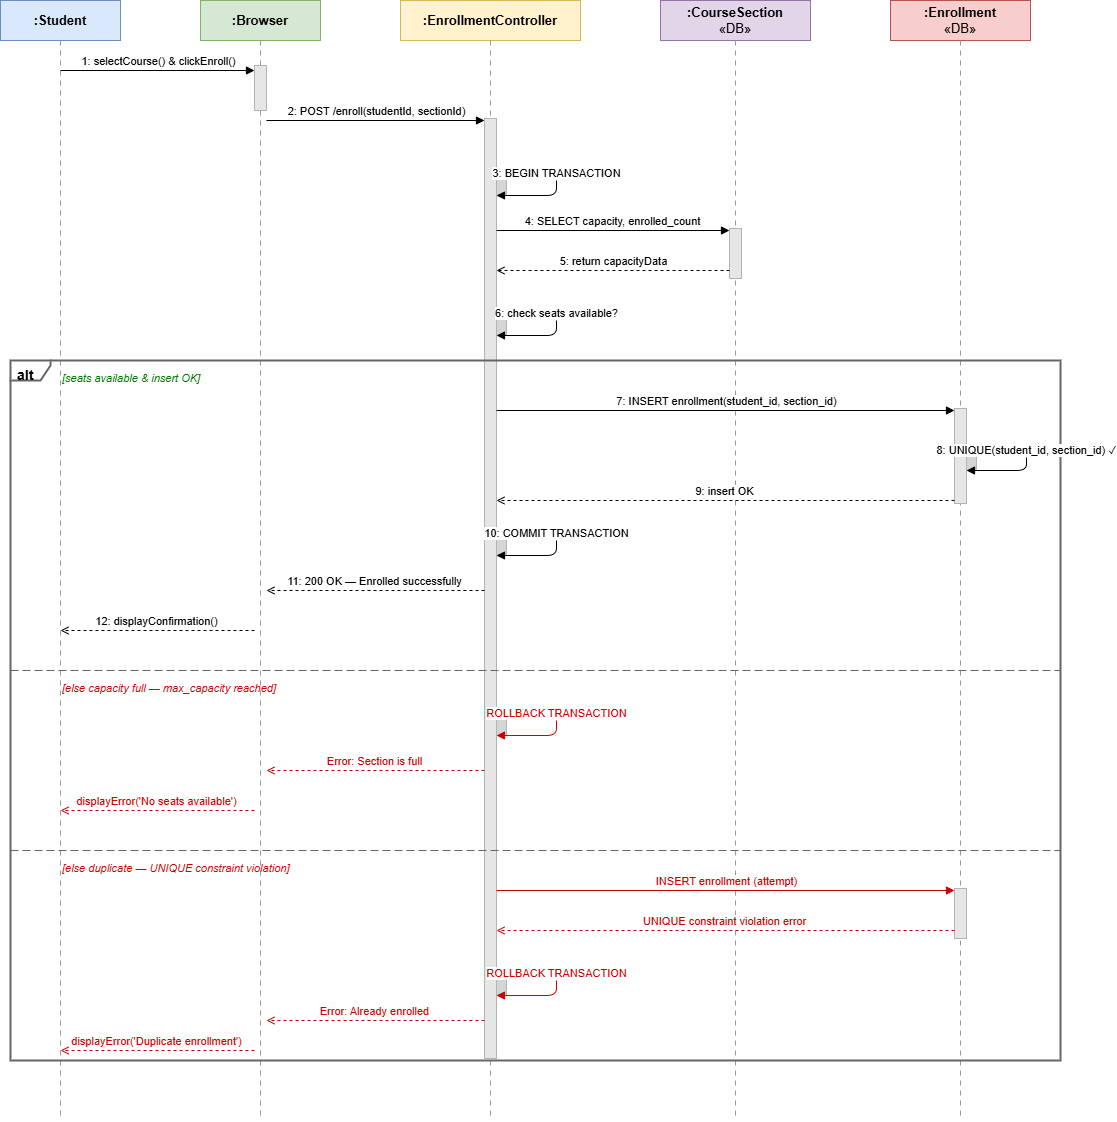

The diagram above was exported from draw.io. Its source (the exported page's mxGraphModel, read from the mxfile embedded in the PNG):
<mxGraphModel dx="1548" dy="902" grid="1" gridSize="10" guides="1" tooltips="1" connect="1" arrows="1" fold="1" page="0" pageScale="1" pageWidth="1600" pageHeight="1400" math="0" shadow="0">
  <root>
    <mxCell id="0" />
    <mxCell id="1" parent="0" />
    <mxCell id="p1" parent="1" style="rounded=0;whiteSpace=wrap;html=1;fillColor=#dae8fc;strokeColor=#6c8ebf;fontSize=13;" value="&lt;b&gt;:Student&lt;/b&gt;" vertex="1">
      <mxGeometry height="40" width="120" x="40" y="30" as="geometry" />
    </mxCell>
    <mxCell id="p2" parent="1" style="rounded=0;whiteSpace=wrap;html=1;fillColor=#d5e8d4;strokeColor=#82b366;fontSize=13;" value="&lt;b&gt;:Browser&lt;/b&gt;" vertex="1">
      <mxGeometry height="40" width="120" x="240" y="30" as="geometry" />
    </mxCell>
    <mxCell id="p3" parent="1" style="rounded=0;whiteSpace=wrap;html=1;fillColor=#fff2cc;strokeColor=#d6b656;fontSize=13;" value="&lt;b&gt;:EnrollmentController&lt;/b&gt;" vertex="1">
      <mxGeometry height="40" width="180" x="440" y="30" as="geometry" />
    </mxCell>
    <mxCell id="p4" parent="1" style="rounded=0;whiteSpace=wrap;html=1;fillColor=#e1d5e7;strokeColor=#9673a6;fontSize=13;" value="&lt;b&gt;:CourseSection&lt;/b&gt;&lt;br&gt;«DB»" vertex="1">
      <mxGeometry height="40" width="150" x="700" y="30" as="geometry" />
    </mxCell>
    <mxCell id="p5" parent="1" style="rounded=0;whiteSpace=wrap;html=1;fillColor=#f8cecc;strokeColor=#b85450;fontSize=13;" value="&lt;b&gt;:Enrollment&lt;/b&gt;&lt;br&gt;«DB»" vertex="1">
      <mxGeometry height="40" width="140" x="930" y="30" as="geometry" />
    </mxCell>
    <mxCell id="l1" edge="1" parent="1" style="endArrow=none;dashed=1;html=1;dashPattern=5 5;strokeWidth=1;strokeColor=#999;">
      <mxGeometry relative="1" as="geometry">
        <mxPoint x="100" y="70" as="sourcePoint" />
        <mxPoint x="100" y="1150" as="targetPoint" />
      </mxGeometry>
    </mxCell>
    <mxCell id="l2" edge="1" parent="1" style="endArrow=none;dashed=1;html=1;dashPattern=5 5;strokeWidth=1;strokeColor=#999;">
      <mxGeometry relative="1" as="geometry">
        <mxPoint x="300" y="70" as="sourcePoint" />
        <mxPoint x="300" y="1150" as="targetPoint" />
      </mxGeometry>
    </mxCell>
    <mxCell id="l3" edge="1" parent="1" style="endArrow=none;dashed=1;html=1;dashPattern=5 5;strokeWidth=1;strokeColor=#999;">
      <mxGeometry relative="1" as="geometry">
        <mxPoint x="530" y="70" as="sourcePoint" />
        <mxPoint x="530" y="1150" as="targetPoint" />
      </mxGeometry>
    </mxCell>
    <mxCell id="l4" edge="1" parent="1" style="endArrow=none;dashed=1;html=1;dashPattern=5 5;strokeWidth=1;strokeColor=#999;">
      <mxGeometry relative="1" as="geometry">
        <mxPoint x="775" y="70" as="sourcePoint" />
        <mxPoint x="775" y="1150" as="targetPoint" />
      </mxGeometry>
    </mxCell>
    <mxCell id="l5" edge="1" parent="1" style="endArrow=none;dashed=1;html=1;dashPattern=5 5;strokeWidth=1;strokeColor=#999;">
      <mxGeometry relative="1" as="geometry">
        <mxPoint x="1000" y="70" as="sourcePoint" />
        <mxPoint x="1000" y="1150" as="targetPoint" />
      </mxGeometry>
    </mxCell>
    <mxCell id="ab" parent="1" style="rounded=0;whiteSpace=wrap;html=1;fillColor=#E6E6E6;strokeColor=#B3B3B3;" value="" vertex="1">
      <mxGeometry height="45" width="12" x="294" y="95" as="geometry" />
    </mxCell>
    <mxCell id="ac" parent="1" style="rounded=0;whiteSpace=wrap;html=1;fillColor=#E6E6E6;strokeColor=#B3B3B3;" value="" vertex="1">
      <mxGeometry height="940" width="12" x="524" y="148" as="geometry" />
    </mxCell>
    <mxCell id="ad" parent="1" style="rounded=0;whiteSpace=wrap;html=1;fillColor=#E6E6E6;strokeColor=#B3B3B3;" value="" vertex="1">
      <mxGeometry height="50" width="12" x="769" y="258" as="geometry" />
    </mxCell>
    <mxCell id="ae" parent="1" style="rounded=0;whiteSpace=wrap;html=1;fillColor=#E6E6E6;strokeColor=#B3B3B3;" value="" vertex="1">
      <mxGeometry height="95" width="12" x="994" y="438" as="geometry" />
    </mxCell>
    <mxCell id="ae2" parent="1" style="rounded=0;whiteSpace=wrap;html=1;fillColor=#E6E6E6;strokeColor=#B3B3B3;" value="" vertex="1">
      <mxGeometry height="50" width="12" x="994" y="918" as="geometry" />
    </mxCell>
    <mxCell id="na1" parent="1" style="rounded=0;whiteSpace=wrap;html=1;fillColor=#D5D5D5;strokeColor=#B3B3B3;" value="" vertex="1">
      <mxGeometry height="27" width="10" x="536" y="198" as="geometry" />
    </mxCell>
    <mxCell id="na2" parent="1" style="rounded=0;whiteSpace=wrap;html=1;fillColor=#D5D5D5;strokeColor=#B3B3B3;" value="" vertex="1">
      <mxGeometry height="27" width="10" x="536" y="338" as="geometry" />
    </mxCell>
    <mxCell id="na3" parent="1" style="rounded=0;whiteSpace=wrap;html=1;fillColor=#D5D5D5;strokeColor=#B3B3B3;" value="" vertex="1">
      <mxGeometry height="25" width="10" x="1006" y="475" as="geometry" />
    </mxCell>
    <mxCell id="na4" parent="1" style="rounded=0;whiteSpace=wrap;html=1;fillColor=#D5D5D5;strokeColor=#B3B3B3;" value="" vertex="1">
      <mxGeometry height="27" width="10" x="536" y="558" as="geometry" />
    </mxCell>
    <mxCell id="na5" parent="1" style="rounded=0;whiteSpace=wrap;html=1;fillColor=#D5D5D5;strokeColor=#B3B3B3;" value="" vertex="1">
      <mxGeometry height="27" width="10" x="536" y="738" as="geometry" />
    </mxCell>
    <mxCell id="na6" parent="1" style="rounded=0;whiteSpace=wrap;html=1;fillColor=#D5D5D5;strokeColor=#B3B3B3;" value="" vertex="1">
      <mxGeometry height="27" width="10" x="536" y="998" as="geometry" />
    </mxCell>
    <mxCell id="m1" edge="1" parent="1" style="html=1;verticalAlign=bottom;endArrow=block;endFill=1;fontSize=11;" value="1: selectCourse() &amp;amp; clickEnroll()">
      <mxGeometry relative="1" as="geometry">
        <mxPoint x="100" y="100" as="sourcePoint" />
        <mxPoint x="294" y="100" as="targetPoint" />
      </mxGeometry>
    </mxCell>
    <mxCell id="m2" edge="1" parent="1" style="html=1;verticalAlign=bottom;endArrow=block;endFill=1;fontSize=11;" value="2: POST /enroll(studentId, sectionId)">
      <mxGeometry relative="1" as="geometry">
        <mxPoint x="306" y="150" as="sourcePoint" />
        <mxPoint x="524" y="150" as="targetPoint" />
      </mxGeometry>
    </mxCell>
    <mxCell id="m3" edge="1" parent="1" style="html=1;verticalAlign=bottom;endArrow=block;endFill=1;fontSize=11;" value="3: BEGIN TRANSACTION">
      <mxGeometry relative="1" as="geometry">
        <Array as="points">
          <mxPoint x="596" y="200" />
          <mxPoint x="596" y="225" />
        </Array>
        <mxPoint x="536" y="200" as="sourcePoint" />
        <mxPoint x="536" y="225" as="targetPoint" />
      </mxGeometry>
    </mxCell>
    <mxCell id="m4" edge="1" parent="1" style="html=1;verticalAlign=bottom;endArrow=block;endFill=1;fontSize=11;" value="4: SELECT capacity, enrolled_count">
      <mxGeometry relative="1" as="geometry">
        <mxPoint x="536" y="260" as="sourcePoint" />
        <mxPoint x="769" y="260" as="targetPoint" />
      </mxGeometry>
    </mxCell>
    <mxCell id="m5" edge="1" parent="1" style="html=1;verticalAlign=bottom;endArrow=open;endFill=0;dashed=1;fontSize=11;" value="5: return capacityData">
      <mxGeometry relative="1" as="geometry">
        <mxPoint x="769" y="300" as="sourcePoint" />
        <mxPoint x="536" y="300" as="targetPoint" />
      </mxGeometry>
    </mxCell>
    <mxCell id="m6" edge="1" parent="1" style="html=1;verticalAlign=bottom;endArrow=block;endFill=1;fontSize=11;" value="6: check seats available?">
      <mxGeometry relative="1" as="geometry">
        <Array as="points">
          <mxPoint x="596" y="340" />
          <mxPoint x="596" y="365" />
        </Array>
        <mxPoint x="536" y="340" as="sourcePoint" />
        <mxPoint x="536" y="365" as="targetPoint" />
      </mxGeometry>
    </mxCell>
    <mxCell id="alt1" parent="1" style="shape=umlFrame;whiteSpace=wrap;html=1;width=40;height=20;boundedLbl=1;verticalAlign=top;align=left;spacingLeft=5;fontSize=14;fontStyle=1;fillColor=none;strokeColor=#666;strokeWidth=2;" value="alt" vertex="1">
      <mxGeometry height="700" width="1050" x="50" y="390" as="geometry" />
    </mxCell>
    <mxCell id="cl1" parent="1" style="text;html=1;align=left;verticalAlign=top;fontSize=11;fontStyle=2;fontColor=#007700;" value="[seats available &amp;amp; insert OK]" vertex="1">
      <mxGeometry height="20" width="250" x="100" y="395" as="geometry" />
    </mxCell>
    <mxCell id="m7" edge="1" parent="1" style="html=1;verticalAlign=bottom;endArrow=block;endFill=1;fontSize=11;" value="7: INSERT enrollment(student_id, section_id)">
      <mxGeometry relative="1" as="geometry">
        <mxPoint x="536" y="440" as="sourcePoint" />
        <mxPoint x="994" y="440" as="targetPoint" />
      </mxGeometry>
    </mxCell>
    <mxCell id="m8" edge="1" parent="1" style="html=1;verticalAlign=bottom;endArrow=block;endFill=1;fontSize=11;" value="8: UNIQUE(student_id, section_id) ✓">
      <mxGeometry relative="1" as="geometry">
        <Array as="points">
          <mxPoint x="1066" y="477" />
          <mxPoint x="1066" y="500" />
        </Array>
        <mxPoint x="1006" y="477" as="sourcePoint" />
        <mxPoint x="1006" y="500" as="targetPoint" />
      </mxGeometry>
    </mxCell>
    <mxCell id="m9" edge="1" parent="1" style="html=1;verticalAlign=bottom;endArrow=open;endFill=0;dashed=1;fontSize=11;" value="9: insert OK">
      <mxGeometry relative="1" as="geometry">
        <mxPoint x="994" y="530" as="sourcePoint" />
        <mxPoint x="536" y="530" as="targetPoint" />
      </mxGeometry>
    </mxCell>
    <mxCell id="m10" edge="1" parent="1" style="html=1;verticalAlign=bottom;endArrow=block;endFill=1;fontSize=11;" value="10: COMMIT TRANSACTION">
      <mxGeometry relative="1" as="geometry">
        <Array as="points">
          <mxPoint x="596" y="560" />
          <mxPoint x="596" y="585" />
        </Array>
        <mxPoint x="536" y="560" as="sourcePoint" />
        <mxPoint x="536" y="585" as="targetPoint" />
      </mxGeometry>
    </mxCell>
    <mxCell id="m11" edge="1" parent="1" style="html=1;verticalAlign=bottom;endArrow=open;endFill=0;dashed=1;fontSize=11;" value="11: 200 OK — Enrolled successfully">
      <mxGeometry relative="1" as="geometry">
        <mxPoint x="524" y="620" as="sourcePoint" />
        <mxPoint x="306" y="620" as="targetPoint" />
      </mxGeometry>
    </mxCell>
    <mxCell id="m12" edge="1" parent="1" style="html=1;verticalAlign=bottom;endArrow=open;endFill=0;dashed=1;fontSize=11;" value="12: displayConfirmation()">
      <mxGeometry relative="1" as="geometry">
        <mxPoint x="294" y="660" as="sourcePoint" />
        <mxPoint x="100" y="660" as="targetPoint" />
      </mxGeometry>
    </mxCell>
    <mxCell id="sep1" edge="1" parent="1" style="endArrow=none;dashed=1;html=1;dashPattern=8 4;strokeWidth=1;strokeColor=#666;">
      <mxGeometry relative="1" as="geometry">
        <mxPoint x="50" y="700" as="sourcePoint" />
        <mxPoint x="1100" y="700" as="targetPoint" />
      </mxGeometry>
    </mxCell>
    <mxCell id="cl2" parent="1" style="text;html=1;align=left;verticalAlign=top;fontSize=11;fontStyle=2;fontColor=#CC0000;" value="[else capacity full — max_capacity reached]" vertex="1">
      <mxGeometry height="20" width="320" x="100" y="705" as="geometry" />
    </mxCell>
    <mxCell id="m13" edge="1" parent="1" style="html=1;verticalAlign=bottom;endArrow=block;endFill=1;fontSize=11;strokeColor=#CC0000;fontColor=#CC0000;" value="ROLLBACK TRANSACTION">
      <mxGeometry relative="1" as="geometry">
        <Array as="points">
          <mxPoint x="596" y="740" />
          <mxPoint x="596" y="765" />
        </Array>
        <mxPoint x="536" y="740" as="sourcePoint" />
        <mxPoint x="536" y="765" as="targetPoint" />
      </mxGeometry>
    </mxCell>
    <mxCell id="m14" edge="1" parent="1" style="html=1;verticalAlign=bottom;endArrow=open;endFill=0;dashed=1;fontSize=11;strokeColor=#CC0000;fontColor=#CC0000;" value="Error: Section is full">
      <mxGeometry relative="1" as="geometry">
        <mxPoint x="524" y="800" as="sourcePoint" />
        <mxPoint x="306" y="800" as="targetPoint" />
      </mxGeometry>
    </mxCell>
    <mxCell id="m15" edge="1" parent="1" style="html=1;verticalAlign=bottom;endArrow=open;endFill=0;dashed=1;fontSize=11;strokeColor=#CC0000;fontColor=#CC0000;" value="displayError('No seats available')">
      <mxGeometry relative="1" as="geometry">
        <mxPoint x="294" y="840" as="sourcePoint" />
        <mxPoint x="100" y="840" as="targetPoint" />
      </mxGeometry>
    </mxCell>
    <mxCell id="sep2" edge="1" parent="1" style="endArrow=none;dashed=1;html=1;dashPattern=8 4;strokeWidth=1;strokeColor=#666;">
      <mxGeometry relative="1" as="geometry">
        <mxPoint x="50" y="880" as="sourcePoint" />
        <mxPoint x="1100" y="880" as="targetPoint" />
      </mxGeometry>
    </mxCell>
    <mxCell id="cl3" parent="1" style="text;html=1;align=left;verticalAlign=top;fontSize=11;fontStyle=2;fontColor=#CC0000;" value="[else duplicate — UNIQUE constraint violation]" vertex="1">
      <mxGeometry height="20" width="340" x="100" y="885" as="geometry" />
    </mxCell>
    <mxCell id="m16" edge="1" parent="1" style="html=1;verticalAlign=bottom;endArrow=block;endFill=1;fontSize=11;strokeColor=#CC0000;fontColor=#CC0000;" value="INSERT enrollment (attempt)">
      <mxGeometry relative="1" as="geometry">
        <mxPoint x="536" y="920" as="sourcePoint" />
        <mxPoint x="994" y="920" as="targetPoint" />
      </mxGeometry>
    </mxCell>
    <mxCell id="m17" edge="1" parent="1" style="html=1;verticalAlign=bottom;endArrow=open;endFill=0;dashed=1;fontSize=11;strokeColor=#CC0000;fontColor=#CC0000;" value="UNIQUE constraint violation error">
      <mxGeometry relative="1" as="geometry">
        <mxPoint x="994" y="960" as="sourcePoint" />
        <mxPoint x="536" y="960" as="targetPoint" />
      </mxGeometry>
    </mxCell>
    <mxCell id="m18" edge="1" parent="1" style="html=1;verticalAlign=bottom;endArrow=block;endFill=1;fontSize=11;strokeColor=#CC0000;fontColor=#CC0000;" value="ROLLBACK TRANSACTION">
      <mxGeometry relative="1" as="geometry">
        <Array as="points">
          <mxPoint x="596" y="1000" />
          <mxPoint x="596" y="1025" />
        </Array>
        <mxPoint x="536" y="1000" as="sourcePoint" />
        <mxPoint x="536" y="1025" as="targetPoint" />
      </mxGeometry>
    </mxCell>
    <mxCell id="m19" edge="1" parent="1" style="html=1;verticalAlign=bottom;endArrow=open;endFill=0;dashed=1;fontSize=11;strokeColor=#CC0000;fontColor=#CC0000;" value="Error: Already enrolled">
      <mxGeometry relative="1" as="geometry">
        <mxPoint x="524" y="1050" as="sourcePoint" />
        <mxPoint x="306" y="1050" as="targetPoint" />
      </mxGeometry>
    </mxCell>
    <mxCell id="m20" edge="1" parent="1" style="html=1;verticalAlign=bottom;endArrow=open;endFill=0;dashed=1;fontSize=11;strokeColor=#CC0000;fontColor=#CC0000;" value="displayError('Duplicate enrollment')">
      <mxGeometry relative="1" as="geometry">
        <mxPoint x="294" y="1080" as="sourcePoint" />
        <mxPoint x="100" y="1080" as="targetPoint" />
      </mxGeometry>
    </mxCell>
  </root>
</mxGraphModel>